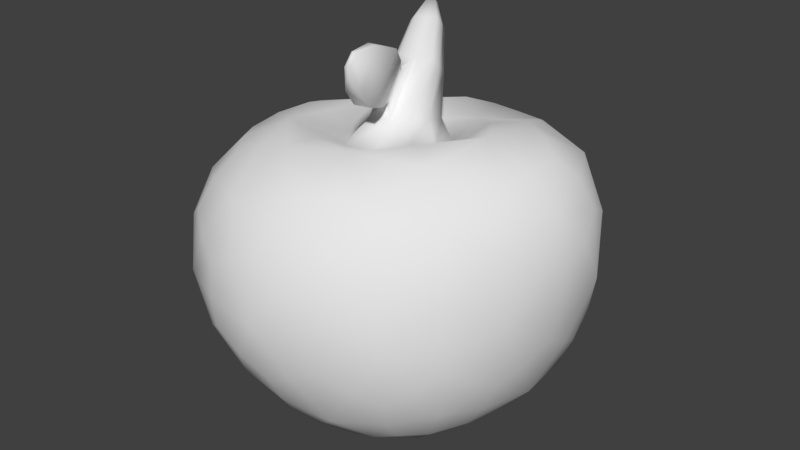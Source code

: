 # Source: fruit.blend  (saved by Blender 2.79.0; exported with 4.5.12 LTS)
import bpy
from mathutils import Matrix  # noqa: F401  (used for matrix-valued properties, if any)

bpy.ops.wm.read_factory_settings(use_empty=True)
scene = bpy.context.scene
scene.name = 'Scene'

# ---- collections
col_collection_1 = bpy.data.collections.new('Collection 1'); scene.collection.children.link(col_collection_1)

# ---- world
world_world = bpy.data.worlds.new('World'); scene.world = world_world
world_world.color = (0.05088, 0.05088, 0.05088)
world_world.use_sun_shadow = False
world_world.sun_shadow_jitter_overblur = 0.0
world_world.cycles.sampling_method = 'MANUAL'

# ---- meshes
me_icosphere = bpy.data.meshes.new('Icosphere')
me_icosphere.from_pydata([(0.09048, -0.2679, -0.8543), (0.6561, -0.2754, -0.6063), (-0.2039, -0.1649, -0.8305), (-0.2042, 0.164, -0.8312), (0.09511, 0.2709, -0.8605), (0.8199, -0.2727, -0.3232), (-0.007061, -0.8978, -0.3165), (-0.7731, -0.2736, -0.2951), (-0.4759, 0.6749, -0.3205), (0.5645, 0.7261, -0.3411), (0.7333, -0.547, -0.1499), (-0.305, -0.9297, -0.1297), (-0.8443, -0.02664, -0.138), (-0.2765, 0.8516, -0.1391), (0.8041, 0.5823, -0.1489), (0.3705, -0.6183, 0.5799), (-0.4864, -0.5768, 0.5833), (-0.637, 0.2628, 0.5347), (0.05437, 0.7308, 0.5718), (0.7685, 0.1926, 0.6356), (0.2601, 0.1212, 0.5862), (0.5174, 0.3433, 0.7091), (0.4153, 0.6354, 0.598), (-0.06407, 0.2093, 0.4786), (-0.1768, 0.5254, 0.607), (-0.4545, 0.5455, 0.539), (-0.2571, -0.03403, 0.5507), (-0.5497, -0.01941, 0.6494), (-0.6661, -0.3003, 0.5734), (-0.07, -0.2863, 0.6297), (-0.1768, -0.5505, 0.6837), (0.05428, -0.7293, 0.5838), (0.2378, -0.1883, 0.681), (0.4601, -0.3374, 0.688), (0.7319, -0.1581, 0.6093), (0.9212, 0.314, 0.3928), (0.8144, 0.5785, 0.2223), (0.5615, 0.7467, 0.3613), (-0.007556, 0.8956, 0.3459), (-0.2918, 0.8754, 0.198), (-0.5112, 0.7195, 0.3295), (-0.8003, 0.264, 0.3163), (-0.863, -0.02445, 0.1722), (-0.8267, -0.3025, 0.3253), (-0.5583, -0.7692, 0.341), (-0.3118, -0.9264, 0.1919), (-0.01326, -0.9186, 0.3314), (0.5115, -0.7195, 0.3216), (0.7227, -0.5378, 0.1733), (0.848, -0.2597, 0.3462), (0.2982, 0.8857, 0.169), (0.2958, 0.8537, -0.175), (-0.000217, 0.8455, -0.3216), (-0.7017, 0.5299, 0.1467), (-0.6762, 0.5066, -0.1727), (-0.7446, 0.2391, -0.3154), (-0.7656, -0.5928, 0.1689), (-0.7252, -0.5663, -0.145), (-0.5083, -0.7429, -0.2955), (0.2841, -0.8934, 0.1507), (0.281, -0.8769, -0.1742), (0.5199, -0.7143, -0.3237), (0.9634, 0.0263, 0.188), (0.9187, 0.01978, -0.1717), (0.8682, 0.309, -0.337), (0.5029, 0.5583, -0.6317), (0.1902, 0.535, -0.7572), (-0.05073, 0.6868, -0.6107), (-0.3436, 0.5821, -0.6029), (-0.4095, 0.318, -0.7136), (-0.6133, 0.1508, -0.5712), (-0.6137, -0.1607, -0.5638), (-0.4079, -0.321, -0.706), (-0.3437, -0.6041, -0.5903), (0.6977, 0.3055, -0.6283), (0.5749, 0.01293, -0.7517), (0.2883, 0.003533, -0.8607), (-0.05056, -0.7145, -0.6017), (0.1775, -0.5375, -0.7405), (0.466, -0.5477, -0.6071), (-0.0666, -0.2319, -0.8493), (0.5637, -0.4147, -0.627), (-0.01399, -0.8159, -0.4693), (0.7556, -0.266, -0.4743), (0.606, 0.4369, -0.6515), (-0.2163, -0.0003056, -0.827), (-0.6944, -0.2299, -0.4422), (-0.06589, 0.2316, -0.8515), (-0.4242, 0.628, -0.4711), (0.5304, 0.6576, -0.4985), (0.792, -0.4129, -0.2304), (0.9665, 0.1837, 0.2886), (-0.1537, -0.9363, -0.2158), (0.4147, -0.8178, 0.2297), (-0.827, -0.1596, -0.2075), (-0.6794, -0.7025, 0.2498), (-0.3909, 0.774, -0.2259), (-0.7636, 0.3995, 0.2241), (0.6969, 0.6753, -0.2392), (0.1396, 0.9061, 0.2508), (0.4577, -0.6717, 0.4668), (-0.5227, -0.6955, 0.4787), (-0.7407, 0.2602, 0.4494), (0.009558, 0.8334, 0.4835), (0.8566, 0.2717, 0.5359), (0.2158, -0.6756, 0.5959), (0.2673, -0.0345, 0.6221), (-0.5819, -0.4381, 0.5931), (-0.5428, 0.4013, 0.5397), (0.2332, 0.6816, 0.587), (-0.2021, -0.6631, -0.6179), (0.2008, -0.1437, -0.8579), (0.4898, -0.649, -0.4754), (0.7992, 0.2992, -0.4942), (0.2065, 0.149, -0.8639), (-0.6114, -0.005167, -0.584), (-0.4345, -0.6695, -0.4521), (-0.2026, 0.6377, -0.627), (-0.6866, 0.2107, -0.4546), (-0.01175, 0.7753, -0.4788), (0.9194, -0.1281, 0.2614), (0.8566, 0.45, -0.2372), (0.1321, -0.9252, 0.2345), (0.6374, -0.6489, -0.2298), (-0.8138, -0.448, 0.2417), (-0.4262, -0.854, -0.206), (-0.6157, 0.6408, 0.2311), (-0.8043, 0.1142, -0.2211), (0.4442, 0.8321, 0.257), (-0.1374, 0.8655, -0.2217), (0.8008, -0.2238, 0.4974), (0.008511, -0.8363, 0.4741), (-0.7669, -0.295, 0.4639), (-0.4785, 0.6541, 0.4512), (0.5096, 0.6996, 0.5056), (0.09011, -0.2555, 0.6295), (0.7537, 0.0156, 0.6361), (-0.1754, -0.1709, 0.574), (-0.1688, 0.09069, 0.4682), (0.1028, 0.1726, 0.4909), (0.3842, 0.2339, 0.6983), (0.6618, 0.2707, 0.6882), (0.4755, 0.5026, 0.6598), (-0.1196, 0.3592, 0.5549), (-0.06286, 0.6439, 0.6038), (-0.3317, 0.5489, 0.5918), (-0.406, -0.02262, 0.6431), (-0.6066, 0.1296, 0.6013), (-0.6151, -0.1666, 0.6235), (-0.1232, -0.413, 0.7001), (-0.3418, -0.5711, 0.6411), (-0.05844, -0.653, 0.6437), (0.3463, -0.2603, 0.7335), (0.4161, -0.49, 0.6399), (0.6092, -0.2491, 0.6532), (0.8879, 0.4504, 0.3207), (0.8167, 0.5871, 0.02933), (0.6945, 0.6736, 0.2998), (-0.1515, 0.8991, 0.2801), (-0.2869, 0.8744, 0.02358), (-0.4155, 0.8101, 0.2749), (-0.8453, 0.1257, 0.2507), (-0.863, -0.02823, 0.008819), (-0.8531, -0.1677, 0.255), (-0.4451, -0.8563, 0.2747), (-0.3129, -0.9425, 0.02486), (-0.1623, -0.9398, 0.268), (0.623, -0.6412, 0.2531), (0.736, -0.5503, 0.004653), (0.7901, -0.4003, 0.2615), (0.3003, 0.8791, 0.005174), (0.4436, 0.8, -0.2672), (0.1402, 0.8594, -0.2553), (-0.697, 0.5247, -0.00702), (-0.5821, 0.6039, -0.2514), (-0.7204, 0.3707, -0.2535), (-0.7564, -0.592, 0.01865), (-0.76, -0.4138, -0.2271), (-0.623, -0.6681, -0.2241), (0.2861, -0.8984, -0.00505), (0.1318, -0.9008, -0.2529), (0.4128, -0.8016, -0.2561), (0.9528, 0.02284, 0.01366), (0.8751, -0.1348, -0.2558), (0.9047, 0.1734, -0.2609), (0.3569, 0.5528, -0.7039), (0.1431, 0.4054, -0.8339), (0.06291, 0.623, -0.6895), (-0.3804, 0.4634, -0.6697), (-0.3071, 0.2434, -0.7927), (-0.5241, 0.2328, -0.6446), (-0.5233, -0.2376, -0.6355), (-0.3062, -0.2451, -0.7903), (-0.3789, -0.4719, -0.6589), (0.6501, 0.171, -0.6989), (0.623, -0.1402, -0.6834), (0.432, 0.007127, -0.8321), (0.05906, -0.6385, -0.6784), (0.1344, -0.4023, -0.8226), (0.3327, -0.5508, -0.6809), (0.006962, 0.0001012, -0.8569), (0.6739, -0.4988, -0.4234), (-0.2559, -0.8174, -0.4086), (-0.7459, -0.01346, -0.3975), (-0.2448, 0.7595, -0.4228), (0.7267, 0.5248, -0.4447), (0.2592, -0.8129, 0.4202), (-0.7106, -0.5375, 0.4268), (-0.6471, 0.4897, 0.392), (0.2754, 0.8268, 0.4409), (0.8966, 0.02578, 0.4716), (0.1184, 0.2121, 0.89), (-0.1411, -0.4692, -0.7935), (0.4026, -0.2932, -0.8023), (0.2504, -0.7685, -0.4988), (0.8149, 0.02039, -0.5068), (0.426, 0.3089, -0.8219), (-0.4374, -0.0008157, -0.7475), (-0.5941, -0.4612, -0.4671), (-0.1416, 0.4639, -0.7977), (-0.5856, 0.4412, -0.4875), (0.2656, 0.7501, -0.5171), (0.8769, -0.288, 0.003122), (0.9535, 0.3331, 0.03042), (-0.0179, -0.9856, 0.009138), (0.554, -0.769, -0.0005765), (-0.8564, -0.3142, 0.01531), (-0.579, -0.8189, 0.02575), (-0.5309, 0.7471, 0.008391), (-0.8208, 0.263, -0.004005), (0.6004, 0.7856, 0.01373), (-0.006453, 0.9255, 0.01592), (0.6472, -0.4735, 0.4931), (-0.2726, -0.8094, 0.5012), (-0.7866, -0.01874, 0.4776), (-0.2668, 0.7918, 0.5052), (0.7324, 0.5114, 0.5539), (0.1535, -0.4822, 0.7251), (0.534, -0.001496, 0.7447), (-0.3965, -0.3069, 0.6914), (-0.383, 0.2629, 0.6286), (0.1732, 0.4428, 0.6065), (0.1779, 0.1238, 0.7065), (0.07514, 0.1574, 0.6442), (0.1826, 0.02203, 0.73), (-0.03393, 0.1813, 0.6362), (-0.1024, 0.1038, 0.6294), (-0.1601, 0.02233, 0.6833), (-0.1067, -0.0671, 0.6985), (-0.03781, -0.1426, 0.735), (0.06682, -0.1224, 0.7348), (0.1633, -0.0785, 0.7685), (0.02313, 0.3369, 1.059), (0.04462, 0.199, 0.8413), (0.1333, 0.1573, 0.9387), (-0.03479, 0.197, 0.8302), (-0.07308, 0.1377, 0.8531), (-0.106, 0.09742, 0.9156), (-0.05803, 0.05385, 0.9541), (-0.001797, 0.02801, 1.001), (0.06939, 0.0541, 0.9923), (0.1304, 0.1051, 0.9971), (-0.04763, 0.3795, 1.151), (-0.027, 0.328, 1.025), (0.03327, 0.2997, 1.092), (-0.08098, 0.3266, 1.018), (-0.107, 0.2863, 1.033), (-0.1294, 0.259, 1.076), (-0.09678, 0.2293, 1.102), (-0.05855, 0.2118, 1.134), (-0.01016, 0.2295, 1.128), (0.03133, 0.2642, 1.131), (-0.06856, 0.3757, 1.137), (-0.0434, 0.3639, 1.165), (-0.09109, 0.3752, 1.134), (-0.102, 0.3583, 1.14), (-0.1113, 0.3469, 1.158), (-0.09769, 0.3346, 1.169), (-0.08173, 0.3272, 1.182), (-0.06153, 0.3346, 1.18), (-0.04421, 0.3491, 1.181), (-0.07284, 0.3467, 1.148), (0.00362, -0.1199, 0.8229), (0.05267, -0.1105, 0.8229), (0.0205, -0.03997, 0.9477), (0.05387, -0.02774, 0.9436), (0.00457, -0.2039, 0.8259), (0.08119, -0.1892, 0.8258), (0.03094, -0.07901, 1.021), (0.08307, -0.05991, 1.014), (0.02068, -0.3133, 0.8615), (0.116, -0.295, 0.8614), (0.0535, -0.1579, 1.104), (0.1184, -0.1341, 1.096), (0.06967, -0.4193, 0.9671), (0.1446, -0.4048, 0.967), (0.09546, -0.2971, 1.158), (0.1464, -0.2784, 1.151), (0.1368, -0.494, 1.111), (0.1597, -0.4896, 1.111), (0.1447, -0.4566, 1.169), (0.1603, -0.4509, 1.167)], [], [(0, 80, 200, 111), (0, 111, 213, 198), (0, 198, 212, 80), (1, 83, 201, 81), (1, 81, 213, 195), (1, 195, 215, 83), (2, 85, 200, 80), (2, 80, 212, 192), (2, 192, 217, 85), (3, 87, 200, 85), (3, 85, 217, 189), (3, 189, 219, 87), (4, 114, 200, 87), (4, 87, 219, 186), (4, 186, 216, 114), (5, 90, 201, 83), (5, 83, 215, 183), (5, 183, 222, 90), (6, 92, 202, 82), (6, 82, 214, 180), (6, 180, 224, 92), (7, 94, 203, 86), (7, 86, 218, 177), (7, 177, 226, 94), (8, 96, 204, 88), (8, 88, 220, 174), (8, 174, 228, 96), (9, 98, 205, 89), (9, 89, 221, 171), (9, 171, 230, 98), (10, 123, 201, 90), (10, 90, 222, 168), (10, 168, 225, 123), (11, 125, 202, 92), (11, 92, 224, 165), (11, 165, 227, 125), (12, 127, 203, 94), (12, 94, 226, 162), (12, 162, 229, 127), (13, 129, 204, 96), (13, 96, 228, 159), (13, 159, 231, 129), (14, 121, 205, 98), (14, 98, 230, 156), (14, 156, 223, 121), (15, 105, 206, 100), (15, 100, 232, 153), (15, 153, 237, 105), (16, 107, 207, 101), (16, 101, 233, 150), (16, 150, 239, 107), (17, 108, 208, 102), (17, 102, 234, 147), (17, 147, 240, 108), (18, 109, 209, 103), (18, 103, 235, 144), (18, 144, 241, 109), (19, 136, 210, 104), (19, 104, 236, 141), (19, 141, 238, 136), (20, 106, 238, 140), (20, 140, 241, 139), (29, 135, 250, 249), (21, 140, 238, 141), (21, 141, 236, 142), (21, 142, 241, 140), (22, 142, 236, 134), (22, 134, 209, 109), (22, 109, 241, 142), (23, 139, 241, 143), (23, 143, 240, 138), (135, 32, 251, 250), (24, 143, 241, 144), (24, 144, 235, 145), (24, 145, 240, 143), (25, 145, 235, 133), (25, 133, 208, 108), (25, 108, 240, 145), (26, 138, 240, 146), (26, 146, 239, 137), (23, 138, 246, 245), (27, 146, 240, 147), (27, 147, 234, 148), (27, 148, 239, 146), (28, 148, 234, 132), (28, 132, 207, 107), (28, 107, 239, 148), (29, 137, 239, 149), (29, 149, 237, 135), (138, 26, 247, 246), (30, 149, 239, 150), (30, 150, 233, 151), (30, 151, 237, 149), (31, 151, 233, 131), (31, 131, 206, 105), (31, 105, 237, 151), (32, 135, 237, 152), (32, 152, 238, 106), (32, 106, 244, 251), (33, 152, 237, 153), (33, 153, 232, 154), (33, 154, 238, 152), (34, 154, 232, 130), (34, 130, 210, 136), (34, 136, 238, 154), (35, 91, 223, 155), (35, 155, 236, 104), (35, 104, 210, 91), (36, 155, 223, 156), (36, 156, 230, 157), (36, 157, 236, 155), (37, 157, 230, 128), (37, 128, 209, 134), (37, 134, 236, 157), (38, 99, 231, 158), (38, 158, 235, 103), (38, 103, 209, 99), (39, 158, 231, 159), (39, 159, 228, 160), (39, 160, 235, 158), (40, 160, 228, 126), (40, 126, 208, 133), (40, 133, 235, 160), (41, 97, 229, 161), (41, 161, 234, 102), (41, 102, 208, 97), (42, 161, 229, 162), (42, 162, 226, 163), (42, 163, 234, 161), (43, 163, 226, 124), (43, 124, 207, 132), (43, 132, 234, 163), (44, 95, 227, 164), (44, 164, 233, 101), (44, 101, 207, 95), (45, 164, 227, 165), (45, 165, 224, 166), (45, 166, 233, 164), (46, 166, 224, 122), (46, 122, 206, 131), (46, 131, 233, 166), (47, 93, 225, 167), (47, 167, 232, 100), (47, 100, 206, 93), (48, 167, 225, 168), (48, 168, 222, 169), (48, 169, 232, 167), (49, 169, 222, 120), (49, 120, 210, 130), (49, 130, 232, 169), (50, 128, 230, 170), (50, 170, 231, 99), (50, 99, 209, 128), (51, 170, 230, 171), (51, 171, 221, 172), (51, 172, 231, 170), (52, 172, 221, 119), (52, 119, 204, 129), (52, 129, 231, 172), (53, 126, 228, 173), (53, 173, 229, 97), (53, 97, 208, 126), (54, 173, 228, 174), (54, 174, 220, 175), (54, 175, 229, 173), (55, 175, 220, 118), (55, 118, 203, 127), (55, 127, 229, 175), (56, 124, 226, 176), (56, 176, 227, 95), (56, 95, 207, 124), (57, 176, 226, 177), (57, 177, 218, 178), (57, 178, 227, 176), (58, 178, 218, 116), (58, 116, 202, 125), (58, 125, 227, 178), (59, 122, 224, 179), (59, 179, 225, 93), (59, 93, 206, 122), (60, 179, 224, 180), (60, 180, 214, 181), (60, 181, 225, 179), (61, 181, 214, 112), (61, 112, 201, 123), (61, 123, 225, 181), (62, 120, 222, 182), (62, 182, 223, 91), (62, 91, 210, 120), (63, 182, 222, 183), (63, 183, 215, 184), (63, 184, 223, 182), (64, 184, 215, 113), (64, 113, 205, 121), (64, 121, 223, 184), (65, 84, 216, 185), (65, 185, 221, 89), (65, 89, 205, 84), (66, 185, 216, 186), (66, 186, 219, 187), (66, 187, 221, 185), (67, 187, 219, 117), (67, 117, 204, 119), (67, 119, 221, 187), (68, 117, 219, 188), (68, 188, 220, 88), (68, 88, 204, 117), (69, 188, 219, 189), (69, 189, 217, 190), (69, 190, 220, 188), (70, 190, 217, 115), (70, 115, 203, 118), (70, 118, 220, 190), (71, 115, 217, 191), (71, 191, 218, 86), (71, 86, 203, 115), (72, 191, 217, 192), (72, 192, 212, 193), (72, 193, 218, 191), (73, 193, 212, 110), (73, 110, 202, 116), (73, 116, 218, 193), (74, 113, 215, 194), (74, 194, 216, 84), (74, 84, 205, 113), (75, 194, 215, 195), (75, 195, 213, 196), (75, 196, 216, 194), (76, 196, 213, 111), (76, 111, 200, 114), (76, 114, 216, 196), (77, 110, 212, 197), (77, 197, 214, 82), (77, 82, 202, 110), (78, 197, 212, 198), (78, 198, 213, 199), (78, 199, 214, 197), (79, 199, 213, 81), (79, 81, 201, 112), (79, 112, 214, 199), (245, 246, 256, 255), (246, 247, 257, 256), (251, 244, 254, 261), (244, 242, 211, 254), (247, 248, 258, 257), (139, 23, 245, 243), (20, 139, 243, 242), (137, 29, 249, 248), (26, 137, 248, 247), (106, 20, 242, 244), (260, 261, 271, 270), (255, 256, 266, 265), (256, 257, 267, 266), (261, 254, 264, 271), (254, 211, 252, 264), (250, 251, 261, 260), (259, 249, 282, 284), (243, 245, 255, 253), (242, 243, 253, 211), (248, 249, 259, 258), (269, 270, 279, 278), (270, 271, 280, 279), (265, 266, 275, 274), (266, 267, 276, 275), (271, 264, 273, 280), (259, 260, 270, 269), (253, 255, 265, 263), (211, 253, 263, 252), (258, 259, 269, 268), (257, 258, 268, 267), (262, 272, 281, 273), (274, 275, 281, 272), (276, 277, 281, 275), (278, 279, 281, 277), (280, 273, 281, 279), (263, 265, 274, 272), (252, 263, 272, 262), (268, 269, 278, 277), (267, 268, 277, 276), (264, 252, 262, 273), (283, 285, 289, 287), (249, 250, 283, 282), (260, 259, 284, 285), (250, 260, 285, 283), (286, 287, 291, 290), (282, 283, 287, 286), (284, 282, 286, 288), (285, 284, 288, 289), (292, 290, 294, 296), (288, 286, 290, 292), (289, 288, 292, 293), (287, 289, 293, 291), (295, 297, 301, 299), (293, 292, 296, 297), (291, 293, 297, 295), (290, 291, 295, 294), (298, 299, 301, 300), (294, 295, 299, 298), (296, 294, 298, 300), (297, 296, 300, 301)])
me_icosphere.polygons.foreach_set('use_smooth', [True] * 300)
_uv = me_icosphere.uv_layers.new(name='UVMap')
_uv.uv.foreach_set('vector', [0.401, 0.7873, 0.4394, 0.7538, 0.4849, 0.8164, 0.4114, 0.8388, 0.401, 0.7873, 0.4114, 0.8388, 0.3329, 0.8624, 0.3572, 0.7723, 0.401, 0.7873, 0.3572, 0.7723, 0.3924, 0.6877, 0.4394, 0.7538, 0.5947, 0.1333, 0.6043, 0.1612, 0.5648, 0.1722, 0.5635, 0.1286, 0.5947, 0.1333, 0.5635, 0.1286, 0.5615, 0.06636, 0.6157, 0.1103, 0.5947, 0.1333, 0.6157, 0.1103, 0.6529, 0.155, 0.6043, 0.1612, 0.4825, 0.7311, 0.5273, 0.7585, 0.4849, 0.8164, 0.4394, 0.7538, 0.4825, 0.7311, 0.4394, 0.7538, 0.3924, 0.6877, 0.482, 0.6877, 0.4825, 0.7311, 0.482, 0.6877, 0.5716, 0.6979, 0.5273, 0.7585, 0.5668, 0.793, 0.5579, 0.8414, 0.4849, 0.8164, 0.5273, 0.7585, 0.5668, 0.793, 0.5273, 0.7585, 0.5716, 0.6979, 0.6082, 0.7802, 0.5668, 0.793, 0.6082, 0.7802, 0.6339, 0.8652, 0.5579, 0.8414, 0.5373, 0.8897, 0.4853, 0.8956, 0.4849, 0.8164, 0.5579, 0.8414, 0.5373, 0.8897, 0.5579, 0.8414, 0.6339, 0.8652, 0.5637, 0.9279, 0.5373, 0.8897, 0.5637, 0.9279, 0.485, 0.9833, 0.4853, 0.8956, 0.6073, 0.1875, 0.5861, 0.2026, 0.5648, 0.1722, 0.6043, 0.1612, 0.6073, 0.1875, 0.6043, 0.1612, 0.6529, 0.155, 0.6304, 0.1974, 0.6073, 0.1875, 0.6304, 0.1974, 0.6088, 0.2372, 0.5861, 0.2026, 0.4419, 0.1929, 0.4218, 0.2087, 0.4038, 0.1776, 0.441, 0.1666, 0.4419, 0.1929, 0.441, 0.1666, 0.4836, 0.1611, 0.4622, 0.2016, 0.4419, 0.1929, 0.4622, 0.2016, 0.4407, 0.2393, 0.4218, 0.2087, 0.282, 0.1887, 0.2605, 0.2019, 0.2394, 0.1634, 0.2807, 0.1592, 0.282, 0.1887, 0.2807, 0.1592, 0.3253, 0.1594, 0.3031, 0.202, 0.282, 0.1887, 0.3031, 0.202, 0.2824, 0.2393, 0.2605, 0.2019, 0.08235, 0.1542, 0.04447, 0.1699, 0.03553, 0.1053, 0.09203, 0.1157, 0.08235, 0.1542, 0.09203, 0.1157, 0.1471, 0.1289, 0.1068, 0.1775, 0.08235, 0.1542, 0.1068, 0.1775, 0.06914, 0.234, 0.04447, 0.1699, 0.7819, 0.1787, 0.7617, 0.1987, 0.7381, 0.1649, 0.7769, 0.1489, 0.7819, 0.1787, 0.7769, 0.1489, 0.8275, 0.1329, 0.8081, 0.1877, 0.7819, 0.1787, 0.8081, 0.1877, 0.7861, 0.2377, 0.7617, 0.1987, 0.5652, 0.2155, 0.5448, 0.2042, 0.5648, 0.1722, 0.5861, 0.2026, 0.5652, 0.2155, 0.5861, 0.2026, 0.6088, 0.2372, 0.5656, 0.2379, 0.5652, 0.2155, 0.5656, 0.2379, 0.5251, 0.2375, 0.5448, 0.2042, 0.402, 0.2211, 0.3834, 0.2103, 0.4038, 0.1776, 0.4218, 0.2087, 0.402, 0.2211, 0.4218, 0.2087, 0.4407, 0.2393, 0.4017, 0.2415, 0.402, 0.2211, 0.4017, 0.2415, 0.3635, 0.2416, 0.3834, 0.2103, 0.2377, 0.2127, 0.2138, 0.1959, 0.2394, 0.1634, 0.2605, 0.2019, 0.2377, 0.2127, 0.2605, 0.2019, 0.2824, 0.2393, 0.2367, 0.2375, 0.2377, 0.2127, 0.2367, 0.2375, 0.1858, 0.2345, 0.2138, 0.1959, 0.9673, 0.1975, 0.9297, 0.181, 0.9484, 0.1197, 0.9972, 0.1659, 0.005103, 0.1898, 0.04447, 0.1699, 0.06914, 0.234, 0.0001384, 0.234, 0.9673, 0.1975, 0.9734, 0.2411, 0.9031, 0.2389, 0.9297, 0.181, 0.7411, 0.2137, 0.7198, 0.2006, 0.7381, 0.1649, 0.7617, 0.1987, 0.7411, 0.2137, 0.7617, 0.1987, 0.7861, 0.2377, 0.7413, 0.2401, 0.7411, 0.2137, 0.7413, 0.2401, 0.6996, 0.2405, 0.7198, 0.2006, 0.5137, 0.3348, 0.4835, 0.34, 0.4839, 0.3003, 0.5221, 0.3096, 0.5137, 0.3348, 0.5221, 0.3096, 0.5667, 0.3151, 0.5342, 0.3552, 0.5137, 0.3348, 0.5342, 0.3552, 0.4831, 0.3959, 0.4835, 0.34, 0.3531, 0.3314, 0.3242, 0.3381, 0.3236, 0.299, 0.3604, 0.3062, 0.3531, 0.3314, 0.3604, 0.3062, 0.4011, 0.3105, 0.3729, 0.3516, 0.3531, 0.3314, 0.3729, 0.3516, 0.3267, 0.3946, 0.3242, 0.3381, 0.1838, 0.3476, 0.1488, 0.3603, 0.1356, 0.3168, 0.187, 0.3204, 0.1838, 0.3476, 0.187, 0.3204, 0.2397, 0.3185, 0.2126, 0.3632, 0.1838, 0.3476, 0.2126, 0.3632, 0.1733, 0.4119, 0.1488, 0.3603, 0.865, 0.3658, 0.8244, 0.3604, 0.8341, 0.3187, 0.8851, 0.3417, 0.865, 0.3658, 0.8851, 0.3417, 0.9474, 0.3696, 0.8826, 0.3963, 0.865, 0.3658, 0.8826, 0.3963, 0.8057, 0.4171, 0.8244, 0.3604, 0.6848, 0.337, 0.6549, 0.3424, 0.6567, 0.3058, 0.6948, 0.3145, 0.6848, 0.337, 0.6948, 0.3145, 0.7352, 0.32, 0.7017, 0.3558, 0.6848, 0.337, 0.7017, 0.3558, 0.6469, 0.3981, 0.6549, 0.3424, 0.2547, 0.7341, 0.278, 0.6868, 0.3698, 0.7241, 0.2966, 0.786, 0.2547, 0.7341, 0.2966, 0.786, 0.1998, 0.8296, 0.1958, 0.7316, 0.6615, 0.5045, 0.6782, 0.5388, 0.6429, 0.5602, 0.6269, 0.5333, 0.7279, 0.3741, 0.7223, 0.4152, 0.6469, 0.3981, 0.7017, 0.3558, 0.7279, 0.3741, 0.7017, 0.3558, 0.7352, 0.32, 0.76, 0.3627, 0.7279, 0.3741, 0.76, 0.3627, 0.8057, 0.4171, 0.7223, 0.4152, 0.7879, 0.3486, 0.76, 0.3627, 0.7352, 0.32, 0.784, 0.3214, 0.7879, 0.3486, 0.784, 0.3214, 0.8341, 0.3187, 0.8244, 0.3604, 0.7879, 0.3486, 0.8244, 0.3604, 0.8057, 0.4171, 0.76, 0.3627, 0.1436, 0.7257, 0.1958, 0.7316, 0.1998, 0.8296, 0.1078, 0.7725, 0.1436, 0.7257, 0.1078, 0.7725, 0.02592, 0.708, 0.1251, 0.6825, 0.6782, 0.5388, 0.6843, 0.5757, 0.6478, 0.5861, 0.6429, 0.5602, 0.9003, 0.4344, 0.8687, 0.4709, 0.8057, 0.4171, 0.8826, 0.3963, 0.9003, 0.4344, 0.8826, 0.3963, 0.9474, 0.3696, 0.9413, 0.4411, 0.08499, 0.4396, 0.096, 0.3989, 0.1733, 0.4119, 0.1228, 0.4709, 0.1089, 0.3671, 0.096, 0.3989, 0.02911, 0.3748, 0.08542, 0.3421, 0.1089, 0.3671, 0.08542, 0.3421, 0.1356, 0.3168, 0.1488, 0.3603, 0.1089, 0.3671, 0.1488, 0.3603, 0.1733, 0.4119, 0.096, 0.3989, 0.1103, 0.6315, 0.1251, 0.6825, 0.02592, 0.708, 0.05506, 0.6084, 0.1103, 0.6315, 0.05506, 0.6084, 0.0972, 0.5155, 0.1514, 0.5964, 0.5334, 0.4615, 0.5666, 0.4549, 0.5601, 0.4935, 0.5373, 0.4963, 0.2464, 0.3753, 0.2502, 0.4108, 0.1733, 0.4119, 0.2126, 0.3632, 0.2464, 0.3753, 0.2126, 0.3632, 0.2397, 0.3185, 0.2755, 0.3565, 0.2464, 0.3753, 0.2755, 0.3565, 0.3267, 0.3946, 0.2502, 0.4108, 0.295, 0.3345, 0.2755, 0.3565, 0.2397, 0.3185, 0.2859, 0.3103, 0.295, 0.3345, 0.2859, 0.3103, 0.3236, 0.299, 0.3242, 0.3381, 0.295, 0.3345, 0.3242, 0.3381, 0.3267, 0.3946, 0.2755, 0.3565, 0.1998, 0.5684, 0.1514, 0.5964, 0.0972, 0.5155, 0.2004, 0.5155, 0.1998, 0.5684, 0.2004, 0.5155, 0.2981, 0.5274, 0.2469, 0.5967, 0.5666, 0.4549, 0.6021, 0.4669, 0.5851, 0.5037, 0.5601, 0.4935, 0.4036, 0.3689, 0.4056, 0.4054, 0.3267, 0.3946, 0.3729, 0.3516, 0.4036, 0.3689, 0.3729, 0.3516, 0.4011, 0.3105, 0.4328, 0.3533, 0.4036, 0.3689, 0.4328, 0.3533, 0.4831, 0.3959, 0.4056, 0.4054, 0.453, 0.3338, 0.4328, 0.3533, 0.4011, 0.3105, 0.4443, 0.3083, 0.453, 0.3338, 0.4443, 0.3083, 0.4839, 0.3003, 0.4835, 0.34, 0.453, 0.3338, 0.4835, 0.34, 0.4831, 0.3959, 0.4328, 0.3533, 0.2914, 0.6324, 0.2469, 0.5967, 0.2981, 0.5274, 0.3372, 0.6201, 0.2914, 0.6324, 0.3372, 0.6201, 0.3698, 0.7241, 0.278, 0.6868, 0.6843, 0.5757, 0.6843, 0.6105, 0.6504, 0.6136, 0.6478, 0.5861, 0.5646, 0.3732, 0.5618, 0.4091, 0.4831, 0.3959, 0.5342, 0.3552, 0.5646, 0.3732, 0.5342, 0.3552, 0.5667, 0.3151, 0.5982, 0.3564, 0.5646, 0.3732, 0.5982, 0.3564, 0.6469, 0.3981, 0.5618, 0.4091, 0.6232, 0.338, 0.5982, 0.3564, 0.5667, 0.3151, 0.6149, 0.3138, 0.6232, 0.338, 0.6149, 0.3138, 0.6567, 0.3058, 0.6549, 0.3424, 0.6232, 0.338, 0.6549, 0.3424, 0.6469, 0.3981, 0.5982, 0.3564, 0.6983, 0.2913, 0.679, 0.2768, 0.6996, 0.2405, 0.7182, 0.2816, 0.6983, 0.2913, 0.7182, 0.2816, 0.7352, 0.32, 0.6948, 0.3145, 0.6983, 0.2913, 0.6948, 0.3145, 0.6567, 0.3058, 0.679, 0.2768, 0.7396, 0.2682, 0.7182, 0.2816, 0.6996, 0.2405, 0.7413, 0.2401, 0.7396, 0.2682, 0.7413, 0.2401, 0.7861, 0.2377, 0.7614, 0.2815, 0.7396, 0.2682, 0.7614, 0.2815, 0.7352, 0.32, 0.7182, 0.2816, 0.7842, 0.2942, 0.7614, 0.2815, 0.7861, 0.2377, 0.8105, 0.2799, 0.7842, 0.2942, 0.8105, 0.2799, 0.8341, 0.3187, 0.784, 0.3214, 0.7842, 0.2942, 0.784, 0.3214, 0.7352, 0.32, 0.7614, 0.2815, 0.8954, 0.3102, 0.8687, 0.285, 0.9031, 0.2389, 0.9302, 0.3021, 0.8954, 0.3102, 0.9302, 0.3021, 0.9474, 0.3696, 0.8851, 0.3417, 0.8954, 0.3102, 0.8851, 0.3417, 0.8341, 0.3187, 0.8687, 0.285, 0.9687, 0.2875, 0.9302, 0.3021, 0.9031, 0.2389, 0.9734, 0.2411, 0.001128, 0.2812, 0.0001384, 0.234, 0.06914, 0.234, 0.03897, 0.3021, 0.9687, 0.2875, 0.9999, 0.3159, 0.9474, 0.3696, 0.9302, 0.3021, 0.07448, 0.3098, 0.03897, 0.3021, 0.06914, 0.234, 0.1009, 0.283, 0.07448, 0.3098, 0.1009, 0.283, 0.1356, 0.3168, 0.08542, 0.3421, 0.07448, 0.3098, 0.08542, 0.3421, 0.02911, 0.3748, 0.03897, 0.3021, 0.1869, 0.2929, 0.1592, 0.2781, 0.1858, 0.2345, 0.212, 0.279, 0.1869, 0.2929, 0.212, 0.279, 0.2397, 0.3185, 0.187, 0.3204, 0.1869, 0.2929, 0.187, 0.3204, 0.1356, 0.3168, 0.1592, 0.2781, 0.2369, 0.2647, 0.212, 0.279, 0.1858, 0.2345, 0.2367, 0.2375, 0.2369, 0.2647, 0.2367, 0.2375, 0.2824, 0.2393, 0.2608, 0.2775, 0.2369, 0.2647, 0.2608, 0.2775, 0.2397, 0.3185, 0.212, 0.279, 0.2832, 0.2865, 0.2608, 0.2775, 0.2824, 0.2393, 0.3038, 0.2721, 0.2832, 0.2865, 0.3038, 0.2721, 0.3236, 0.299, 0.2859, 0.3103, 0.2832, 0.2865, 0.2859, 0.3103, 0.2397, 0.3185, 0.2608, 0.2775, 0.3623, 0.2837, 0.3438, 0.2714, 0.3635, 0.2416, 0.3814, 0.2748, 0.3623, 0.2837, 0.3814, 0.2748, 0.4011, 0.3105, 0.3604, 0.3062, 0.3623, 0.2837, 0.3604, 0.3062, 0.3236, 0.299, 0.3438, 0.2714, 0.4011, 0.2635, 0.3814, 0.2748, 0.3635, 0.2416, 0.4017, 0.2415, 0.4011, 0.2635, 0.4017, 0.2415, 0.4407, 0.2393, 0.4207, 0.2743, 0.4011, 0.2635, 0.4207, 0.2743, 0.4011, 0.3105, 0.3814, 0.2748, 0.4411, 0.2839, 0.4207, 0.2743, 0.4407, 0.2393, 0.4618, 0.2707, 0.4411, 0.2839, 0.4618, 0.2707, 0.4839, 0.3003, 0.4443, 0.3083, 0.4411, 0.2839, 0.4443, 0.3083, 0.4011, 0.3105, 0.4207, 0.2743, 0.5245, 0.2846, 0.5048, 0.2705, 0.5251, 0.2375, 0.5449, 0.2748, 0.5245, 0.2846, 0.5449, 0.2748, 0.5667, 0.3151, 0.5221, 0.3096, 0.5245, 0.2846, 0.5221, 0.3096, 0.4839, 0.3003, 0.5048, 0.2705, 0.5659, 0.2628, 0.5449, 0.2748, 0.5251, 0.2375, 0.5656, 0.2379, 0.5659, 0.2628, 0.5656, 0.2379, 0.6088, 0.2372, 0.5884, 0.2763, 0.5659, 0.2628, 0.5884, 0.2763, 0.5667, 0.3151, 0.5449, 0.2748, 0.6119, 0.2883, 0.5884, 0.2763, 0.6088, 0.2372, 0.6336, 0.2746, 0.6119, 0.2883, 0.6336, 0.2746, 0.6567, 0.3058, 0.6149, 0.3138, 0.6119, 0.2883, 0.6149, 0.3138, 0.5667, 0.3151, 0.5884, 0.2763, 0.8396, 0.2667, 0.8105, 0.2799, 0.7861, 0.2377, 0.8412, 0.2363, 0.8396, 0.2667, 0.8412, 0.2363, 0.9031, 0.2389, 0.8687, 0.285, 0.8396, 0.2667, 0.8687, 0.285, 0.8341, 0.3187, 0.8105, 0.2799, 0.8383, 0.2022, 0.8412, 0.2363, 0.7861, 0.2377, 0.8081, 0.1877, 0.8383, 0.2022, 0.8081, 0.1877, 0.8275, 0.1329, 0.867, 0.1828, 0.8383, 0.2022, 0.867, 0.1828, 0.9031, 0.2389, 0.8412, 0.2363, 0.8944, 0.1628, 0.867, 0.1828, 0.8275, 0.1329, 0.8884, 0.1237, 0.8944, 0.1628, 0.8884, 0.1237, 0.9484, 0.1197, 0.9297, 0.181, 0.8944, 0.1628, 0.9297, 0.181, 0.9031, 0.2389, 0.867, 0.1828, 0.1298, 0.2641, 0.1009, 0.283, 0.06914, 0.234, 0.1292, 0.2326, 0.1298, 0.2641, 0.1292, 0.2326, 0.1858, 0.2345, 0.1592, 0.2781, 0.1298, 0.2641, 0.1592, 0.2781, 0.1356, 0.3168, 0.1009, 0.283, 0.1333, 0.1982, 0.1292, 0.2326, 0.06914, 0.234, 0.1068, 0.1775, 0.1333, 0.1982, 0.1068, 0.1775, 0.1471, 0.1289, 0.1634, 0.1837, 0.1333, 0.1982, 0.1634, 0.1837, 0.1858, 0.2345, 0.1292, 0.2326, 0.1908, 0.1747, 0.1634, 0.1837, 0.1471, 0.1289, 0.197, 0.1453, 0.1908, 0.1747, 0.197, 0.1453, 0.2394, 0.1634, 0.2138, 0.1959, 0.1908, 0.1747, 0.2138, 0.1959, 0.1858, 0.2345, 0.1634, 0.1837, 0.3247, 0.2612, 0.3038, 0.2721, 0.2824, 0.2393, 0.3247, 0.2405, 0.3247, 0.2612, 0.3247, 0.2405, 0.3635, 0.2416, 0.3438, 0.2714, 0.3247, 0.2612, 0.3438, 0.2714, 0.3236, 0.299, 0.3038, 0.2721, 0.3248, 0.2166, 0.3247, 0.2405, 0.2824, 0.2393, 0.3031, 0.202, 0.3248, 0.2166, 0.3031, 0.202, 0.3253, 0.1594, 0.3454, 0.2052, 0.3248, 0.2166, 0.3454, 0.2052, 0.3635, 0.2416, 0.3247, 0.2405, 0.3656, 0.1956, 0.3454, 0.2052, 0.3253, 0.1594, 0.3682, 0.1672, 0.3656, 0.1956, 0.3682, 0.1672, 0.4038, 0.1776, 0.3834, 0.2103, 0.3656, 0.1956, 0.3834, 0.2103, 0.3635, 0.2416, 0.3454, 0.2052, 0.4835, 0.259, 0.4618, 0.2707, 0.4407, 0.2393, 0.4836, 0.2372, 0.4835, 0.259, 0.4836, 0.2372, 0.5251, 0.2375, 0.5048, 0.2705, 0.4835, 0.259, 0.5048, 0.2705, 0.4839, 0.3003, 0.4618, 0.2707, 0.4837, 0.213, 0.4836, 0.2372, 0.4407, 0.2393, 0.4622, 0.2016, 0.4837, 0.213, 0.4622, 0.2016, 0.4836, 0.1611, 0.5049, 0.2005, 0.4837, 0.213, 0.5049, 0.2005, 0.5251, 0.2375, 0.4836, 0.2372, 0.5252, 0.1901, 0.5049, 0.2005, 0.4836, 0.1611, 0.5265, 0.1643, 0.5252, 0.1901, 0.5265, 0.1643, 0.5648, 0.1722, 0.5448, 0.2042, 0.5252, 0.1901, 0.5448, 0.2042, 0.5251, 0.2375, 0.5049, 0.2005, 0.6565, 0.2634, 0.6336, 0.2746, 0.6088, 0.2372, 0.6553, 0.2383, 0.6565, 0.2634, 0.6553, 0.2383, 0.6996, 0.2405, 0.679, 0.2768, 0.6565, 0.2634, 0.679, 0.2768, 0.6567, 0.3058, 0.6336, 0.2746, 0.6543, 0.2106, 0.6553, 0.2383, 0.6088, 0.2372, 0.6304, 0.1974, 0.6543, 0.2106, 0.6304, 0.1974, 0.6529, 0.155, 0.6771, 0.1966, 0.6543, 0.2106, 0.6771, 0.1966, 0.6996, 0.2405, 0.6553, 0.2383, 0.6987, 0.1849, 0.6771, 0.1966, 0.6529, 0.155, 0.6991, 0.1576, 0.6987, 0.1849, 0.6991, 0.1576, 0.7381, 0.1649, 0.7198, 0.2006, 0.6987, 0.1849, 0.7198, 0.2006, 0.6996, 0.2405, 0.6771, 0.1966, 0.7641, 0.1199, 0.7332, 0.1189, 0.7248, 0.0545, 0.7827, 0.09203, 0.7641, 0.1199, 0.7827, 0.09203, 0.8275, 0.1329, 0.7769, 0.1489, 0.7641, 0.1199, 0.7769, 0.1489, 0.7381, 0.1649, 0.7332, 0.1189, 0.8108, 0.06263, 0.7827, 0.09203, 0.7248, 0.0545, 0.801, 0.02327, 0.8108, 0.06263, 0.801, 0.02327, 0.8781, 0.005908, 0.8503, 0.07096, 0.8108, 0.06263, 0.8503, 0.07096, 0.8275, 0.1329, 0.7827, 0.09203, 0.8846, 0.08467, 0.8503, 0.07096, 0.8781, 0.005908, 0.9185, 0.06086, 0.8846, 0.08467, 0.9185, 0.06086, 0.9484, 0.1197, 0.8884, 0.1237, 0.8846, 0.08467, 0.8884, 0.1237, 0.8275, 0.1329, 0.8503, 0.07096, 0.1002, 0.07732, 0.07102, 0.05051, 0.1163, 0.0001384, 0.1331, 0.06676, 0.1002, 0.07732, 0.1331, 0.06676, 0.1471, 0.1289, 0.09203, 0.1157, 0.1002, 0.07732, 0.09203, 0.1157, 0.03553, 0.1053, 0.07102, 0.05051, 0.1705, 0.06163, 0.1331, 0.06676, 0.1163, 0.0001384, 0.1856, 0.02619, 0.1705, 0.06163, 0.1856, 0.02619, 0.2539, 0.06024, 0.194, 0.09133, 0.1705, 0.06163, 0.194, 0.09133, 0.1471, 0.1289, 0.1331, 0.06676, 0.2112, 0.1176, 0.194, 0.09133, 0.2539, 0.06024, 0.2446, 0.1175, 0.2112, 0.1176, 0.2446, 0.1175, 0.2394, 0.1634, 0.197, 0.1453, 0.2112, 0.1176, 0.197, 0.1453, 0.1471, 0.1289, 0.194, 0.09133, 0.2749, 0.1287, 0.2446, 0.1175, 0.2539, 0.06024, 0.2971, 0.1103, 0.2749, 0.1287, 0.2971, 0.1103, 0.3253, 0.1594, 0.2807, 0.1592, 0.2749, 0.1287, 0.2807, 0.1592, 0.2394, 0.1634, 0.2446, 0.1175, 0.3284, 0.09394, 0.2971, 0.1103, 0.2539, 0.06024, 0.33, 0.05566, 0.3284, 0.09394, 0.33, 0.05566, 0.4053, 0.06947, 0.3573, 0.1142, 0.3284, 0.09394, 0.3573, 0.1142, 0.3253, 0.1594, 0.2971, 0.1103, 0.3766, 0.137, 0.3573, 0.1142, 0.4053, 0.06947, 0.4049, 0.1315, 0.3766, 0.137, 0.4049, 0.1315, 0.4038, 0.1776, 0.3682, 0.1672, 0.3766, 0.137, 0.3682, 0.1672, 0.3253, 0.1594, 0.3573, 0.1142, 0.7046, 0.1284, 0.6991, 0.1576, 0.6529, 0.155, 0.6819, 0.108, 0.7046, 0.1284, 0.6819, 0.108, 0.7248, 0.0545, 0.7332, 0.1189, 0.7046, 0.1284, 0.7332, 0.1189, 0.7381, 0.1649, 0.6991, 0.1576, 0.6472, 0.08993, 0.6819, 0.108, 0.6529, 0.155, 0.6157, 0.1103, 0.6472, 0.08993, 0.6157, 0.1103, 0.5615, 0.06636, 0.6425, 0.04921, 0.6472, 0.08993, 0.6425, 0.04921, 0.7248, 0.0545, 0.6819, 0.108, 0.4328, 0.8888, 0.4057, 0.9271, 0.3329, 0.8624, 0.4114, 0.8388, 0.4328, 0.8888, 0.4114, 0.8388, 0.4849, 0.8164, 0.4853, 0.8956, 0.4328, 0.8888, 0.4853, 0.8956, 0.485, 0.9833, 0.4057, 0.9271, 0.4335, 0.1381, 0.4049, 0.1315, 0.4053, 0.06947, 0.4533, 0.1167, 0.4335, 0.1381, 0.4533, 0.1167, 0.4836, 0.1611, 0.441, 0.1666, 0.4335, 0.1381, 0.441, 0.1666, 0.4038, 0.1776, 0.4049, 0.1315, 0.483, 0.09736, 0.4533, 0.1167, 0.4053, 0.06947, 0.4825, 0.05667, 0.483, 0.09736, 0.4825, 0.05667, 0.5615, 0.06636, 0.5133, 0.1155, 0.483, 0.09736, 0.5133, 0.1155, 0.4836, 0.1611, 0.4533, 0.1167, 0.5338, 0.1361, 0.5133, 0.1155, 0.5615, 0.06636, 0.5635, 0.1286, 0.5338, 0.1361, 0.5635, 0.1286, 0.5648, 0.1722, 0.5265, 0.1643, 0.5338, 0.1361, 0.5265, 0.1643, 0.4836, 0.1611, 0.5133, 0.1155, 0.5373, 0.4963, 0.5601, 0.4935, 0.5505, 0.5436, 0.535, 0.5381, 0.5601, 0.4935, 0.5851, 0.5037, 0.5614, 0.5579, 0.5505, 0.5436, 0.6478, 0.5861, 0.6504, 0.6136, 0.5966, 0.6251, 0.5911, 0.6115, 0.6504, 0.6136, 0.6484, 0.6394, 0.5989, 0.6397, 0.5966, 0.6251, 0.5851, 0.5037, 0.6074, 0.5154, 0.5732, 0.5692, 0.5614, 0.5579, 0.6784, 0.6843, 0.6608, 0.7171, 0.6358, 0.6922, 0.6466, 0.6698, 0.682, 0.6438, 0.6784, 0.6843, 0.6466, 0.6698, 0.6484, 0.6394, 0.6324, 0.4827, 0.6615, 0.5045, 0.6269, 0.5333, 0.6074, 0.5154, 0.6021, 0.4669, 0.6324, 0.4827, 0.6074, 0.5154, 0.5851, 0.5037, 0.6843, 0.6105, 0.682, 0.6438, 0.6484, 0.6394, 0.6504, 0.6136, 0.59, 0.5968, 0.5911, 0.6115, 0.5519, 0.6233, 0.55, 0.6137, 0.535, 0.5381, 0.5505, 0.5436, 0.5227, 0.5858, 0.5123, 0.583, 0.5505, 0.5436, 0.5614, 0.5579, 0.5302, 0.5936, 0.5227, 0.5858, 0.5911, 0.6115, 0.5966, 0.6251, 0.5541, 0.6327, 0.5519, 0.6233, 0.5966, 0.6251, 0.5989, 0.6397, 0.5542, 0.6421, 0.5541, 0.6327, 0.6429, 0.5602, 0.6478, 0.5861, 0.5911, 0.6115, 0.59, 0.5968, 0.5813, 0.5821, 0.6269, 0.5333, 0.6169, 0.5557, 0.5975, 0.576, 0.6466, 0.6698, 0.6358, 0.6922, 0.5986, 0.6744, 0.6033, 0.6578, 0.6484, 0.6394, 0.6466, 0.6698, 0.6033, 0.6578, 0.5989, 0.6397, 0.6074, 0.5154, 0.6269, 0.5333, 0.5813, 0.5821, 0.5732, 0.5692, 0.5448, 0.6058, 0.55, 0.6137, 0.5264, 0.6252, 0.524, 0.6211, 0.55, 0.6137, 0.5519, 0.6233, 0.5278, 0.63, 0.5264, 0.6252, 0.5123, 0.583, 0.5227, 0.5858, 0.5126, 0.6117, 0.5079, 0.6109, 0.5227, 0.5858, 0.5302, 0.5936, 0.5166, 0.615, 0.5126, 0.6117, 0.5519, 0.6233, 0.5541, 0.6327, 0.5287, 0.6348, 0.5278, 0.63, 0.5813, 0.5821, 0.59, 0.5968, 0.55, 0.6137, 0.5448, 0.6058, 0.6033, 0.6578, 0.5986, 0.6744, 0.5501, 0.6645, 0.5546, 0.6538, 0.5989, 0.6397, 0.6033, 0.6578, 0.5546, 0.6538, 0.5542, 0.6421, 0.5732, 0.5692, 0.5813, 0.5821, 0.5448, 0.6058, 0.5382, 0.5988, 0.5614, 0.5579, 0.5732, 0.5692, 0.5382, 0.5988, 0.5302, 0.5936, 0.5422, 0.6062, 0.538, 0.6034, 0.5412, 0.5986, 0.5457, 0.604, 0.5346, 0.6004, 0.5357, 0.5963, 0.5412, 0.5986, 0.538, 0.6034, 0.5376, 0.5922, 0.5418, 0.5922, 0.5412, 0.5986, 0.5357, 0.5963, 0.5461, 0.5928, 0.5476, 0.5968, 0.5412, 0.5986, 0.5418, 0.5922, 0.549, 0.6011, 0.5457, 0.604, 0.5412, 0.5986, 0.5476, 0.5968, 0.5546, 0.6538, 0.5501, 0.6645, 0.5256, 0.6496, 0.528, 0.645, 0.5542, 0.6421, 0.5546, 0.6538, 0.528, 0.645, 0.5286, 0.6394, 0.5382, 0.5988, 0.5448, 0.6058, 0.524, 0.6211, 0.5206, 0.6176, 0.5302, 0.5936, 0.5382, 0.5988, 0.5206, 0.6176, 0.5166, 0.615, 0.5541, 0.6327, 0.5542, 0.6421, 0.5286, 0.6394, 0.5287, 0.6348, 0.7314, 0.5013, 0.9093, 0.519, 0.8555, 0.5601, 0.8547, 0.5593, 0.6269, 0.5333, 0.6429, 0.5602, 0.6216, 0.5648, 0.6169, 0.5557, 0.59, 0.5968, 0.5813, 0.5821, 0.5975, 0.576, 0.6003, 0.5813, 0.6429, 0.5602, 0.59, 0.5968, 0.6003, 0.5813, 0.6216, 0.5648, 0.8544, 0.5597, 0.8547, 0.5593, 0.8546, 0.5598, 0.8546, 0.5598, 0.7314, 0.6898, 0.7314, 0.5013, 0.8547, 0.5593, 0.8544, 0.5597, 0.9375, 0.5775, 0.7314, 0.6898, 0.8544, 0.5597, 0.8542, 0.5602, 0.9093, 0.519, 0.9375, 0.5775, 0.8542, 0.5602, 0.8555, 0.5601, 0.8547, 0.5598, 0.8546, 0.5598, 0.8546, 0.5598, 0.8545, 0.5599, 0.8542, 0.5602, 0.8544, 0.5597, 0.8546, 0.5598, 0.8547, 0.5598, 0.8555, 0.5601, 0.8542, 0.5602, 0.8547, 0.5598, 0.8547, 0.5597, 0.8547, 0.5593, 0.8555, 0.5601, 0.8547, 0.5597, 0.8546, 0.5598, 0.8545, 0.5599, 0.8546, 0.5598, 0.8545, 0.5599, 0.8544, 0.5599, 0.8547, 0.5597, 0.8547, 0.5598, 0.8545, 0.5599, 0.8546, 0.5598, 0.8546, 0.5598, 0.8547, 0.5597, 0.8546, 0.5598, 0.8545, 0.5599, 0.8546, 0.5598, 0.8546, 0.5598, 0.8545, 0.5599, 0.8546, 0.5598, 0.8544, 0.5599, 0.8544, 0.5599, 0.8545, 0.5599, 0.8545, 0.5599, 0.8546, 0.5598, 0.8545, 0.5599, 0.8544, 0.5599, 0.8544, 0.5599, 0.8545, 0.5599, 0.8546, 0.5598, 0.8544, 0.5599, 0.8545, 0.5599, 0.8546, 0.5598, 0.8545, 0.5599, 0.8545, 0.5599, 0.8545, 0.5599])
me_icosphere.use_remesh_preserve_volume = False
me_icosphere.use_remesh_preserve_attributes = False
me_icosphere.use_mirror_vertex_groups = False
me_icosphere.update()

# ---- objects
ob_icosphere = bpy.data.objects.new('Icosphere', me_icosphere)

# ---- transforms, parenting, visibility, modifiers, constraints
ob_icosphere.location = (0.0, 0.0, 0.0)
ob_icosphere.lineart.crease_threshold = 0.0

# ---- collection membership
col_collection_1.objects.link(ob_icosphere)

# ---- scene / render settings (as saved in the file)
scene.frame_start = 1; scene.frame_end = 250; scene.frame_set(4)
scene.render.engine = 'BLENDER_EEVEE_NEXT'
scene.render.resolution_percentage = 50
scene.render.dither_intensity = 0.0
scene.cycles.use_denoising = False
scene.cycles.samples = 128
scene.cycles.sampling_pattern = 'TABULATED_SOBOL'
scene.cycles.use_adaptive_sampling = False
scene.cycles.use_light_tree = False
scene.cycles.blur_glossy = 0.0
scene.cycles.sample_clamp_indirect = 0.0
scene.view_settings.view_transform = 'Standard'
bpy.context.view_layer.update()

# ---- added for rendering (the .blend has no active camera and no usable light): camera, sun
cam_auto = bpy.data.cameras.new('AutoCamera')
cam_auto.lens = 50.0
cam_auto.sensor_width = 36.0
cam_auto.clip_end = 1000.0
ob_auto_camera = bpy.data.objects.new('AutoCamera', cam_auto)
scene.collection.objects.link(ob_auto_camera)
ob_auto_camera.location = (3.14632, -3.74353, 2.6349)
ob_auto_camera.rotation_euler = (1.09748, -7.21219e-08, 0.694738)
scene.camera = ob_auto_camera
light_auto_sun = bpy.data.lights.new('AutoSun', 'SUN')
light_auto_sun.energy = 3.0
light_auto_sun.angle = 0.0523599
ob_auto_sun = bpy.data.objects.new('AutoSun', light_auto_sun)
scene.collection.objects.link(ob_auto_sun)
ob_auto_sun.rotation_euler = (0.872665, 0.174533, 0.523599)
bpy.context.view_layer.update()
